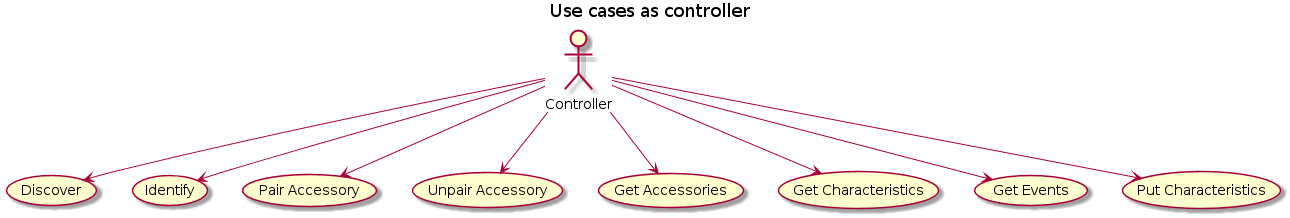

The diagram above was rendered by PlantUML. Its source (embedded in the PNG):
@startuml
title Use cases as controller

Controller -down->  (Discover)
Controller -down->  (Identify)
Controller -down->  (Pair Accessory)
Controller -down->  (Unpair Accessory)
Controller -down->  (Get Accessories)
Controller -down->  (Get Characteristics)
Controller -down->  (Get Events)
Controller -down->  (Put Characteristics)

@enduml